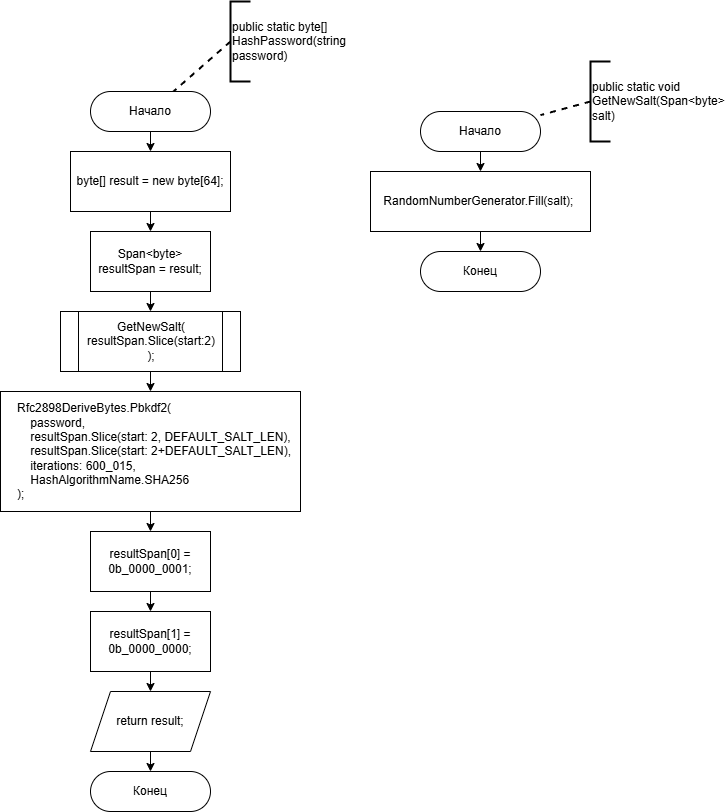

The diagram above was exported from draw.io. Its source (the exported page's mxGraphModel, read from the mxfile embedded in the PNG):
<mxGraphModel dx="637" dy="2739" grid="1" gridSize="10" guides="1" tooltips="1" connect="1" arrows="1" fold="1" page="1" pageScale="1" pageWidth="850" pageHeight="1100" math="0" shadow="0">
  <root>
    <mxCell id="0" />
    <mxCell id="1" parent="0" />
    <mxCell id="18" style="edgeStyle=none;html=1;exitX=0.5;exitY=1;exitDx=0;exitDy=0;" edge="1" parent="1" source="2" target="4">
      <mxGeometry relative="1" as="geometry" />
    </mxCell>
    <mxCell id="2" value="Начало" style="rounded=1;whiteSpace=wrap;html=1;arcSize=50;" vertex="1" parent="1">
      <mxGeometry x="180" y="90" width="120" height="40" as="geometry" />
    </mxCell>
    <mxCell id="19" style="edgeStyle=none;html=1;" edge="1" parent="1" source="4" target="5">
      <mxGeometry relative="1" as="geometry" />
    </mxCell>
    <mxCell id="4" value="byte[] result = new byte[64];" style="rounded=0;whiteSpace=wrap;html=1;" vertex="1" parent="1">
      <mxGeometry x="160" y="150" width="160" height="60" as="geometry" />
    </mxCell>
    <mxCell id="20" style="edgeStyle=none;html=1;exitX=0.5;exitY=1;exitDx=0;exitDy=0;" edge="1" parent="1" source="5" target="7">
      <mxGeometry relative="1" as="geometry" />
    </mxCell>
    <mxCell id="5" value="Span&amp;lt;byte&amp;gt; resultSpan = result;" style="rounded=0;whiteSpace=wrap;html=1;" vertex="1" parent="1">
      <mxGeometry x="180" y="230" width="120" height="60" as="geometry" />
    </mxCell>
    <mxCell id="22" style="edgeStyle=none;html=1;" edge="1" parent="1" source="7" target="14">
      <mxGeometry relative="1" as="geometry" />
    </mxCell>
    <mxCell id="7" value="GetNewSalt( resultSpan.Slice(start:2) &lt;br&gt;);" style="shape=process;whiteSpace=wrap;html=1;backgroundOutline=1;" vertex="1" parent="1">
      <mxGeometry x="150" y="310" width="180" height="60" as="geometry" />
    </mxCell>
    <mxCell id="12" style="edgeStyle=none;html=1;" edge="1" parent="1" source="8" target="10">
      <mxGeometry relative="1" as="geometry" />
    </mxCell>
    <mxCell id="8" value="Начало" style="rounded=1;whiteSpace=wrap;html=1;arcSize=50;" vertex="1" parent="1">
      <mxGeometry x="510" y="110" width="120" height="40" as="geometry" />
    </mxCell>
    <mxCell id="13" style="edgeStyle=none;html=1;" edge="1" parent="1" source="10" target="11">
      <mxGeometry relative="1" as="geometry" />
    </mxCell>
    <mxCell id="10" value="RandomNumberGenerator.Fill(salt);&amp;nbsp;" style="rounded=0;whiteSpace=wrap;html=1;" vertex="1" parent="1">
      <mxGeometry x="460" y="170" width="220" height="60" as="geometry" />
    </mxCell>
    <mxCell id="11" value="Конец" style="rounded=1;whiteSpace=wrap;html=1;arcSize=50;" vertex="1" parent="1">
      <mxGeometry x="510" y="250" width="120" height="40" as="geometry" />
    </mxCell>
    <mxCell id="21" value="" style="edgeStyle=none;html=1;" edge="1" parent="1" source="14" target="15">
      <mxGeometry relative="1" as="geometry">
        <mxPoint x="240" y="560" as="targetPoint" />
      </mxGeometry>
    </mxCell>
    <mxCell id="14" value="&lt;div&gt;&lt;font color=&quot;#000000&quot;&gt;Rfc2898DeriveBytes.Pbkdf2(&lt;/font&gt;&lt;/div&gt;&lt;div&gt;&lt;font color=&quot;#000000&quot;&gt;&amp;nbsp; &amp;nbsp; password,&lt;/font&gt;&lt;/div&gt;&lt;div&gt;&lt;font color=&quot;#000000&quot;&gt;&amp;nbsp; &amp;nbsp; resultSpan.Slice(start: 2, DEFAULT_SALT_LEN),&lt;/font&gt;&lt;/div&gt;&lt;div&gt;&lt;font color=&quot;#000000&quot;&gt;&amp;nbsp; &amp;nbsp; resultSpan.Slice(start: 2+DEFAULT_SALT_LEN),&lt;/font&gt;&lt;/div&gt;&lt;div&gt;&lt;font color=&quot;#000000&quot;&gt;&amp;nbsp; &amp;nbsp; iterations: 600_015,&lt;/font&gt;&lt;/div&gt;&lt;div&gt;&lt;font color=&quot;#000000&quot;&gt;&amp;nbsp; &amp;nbsp; HashAlgorithmName.SHA256&lt;/font&gt;&lt;/div&gt;&lt;div&gt;&lt;font color=&quot;#000000&quot;&gt;);&lt;/font&gt;&lt;/div&gt;" style="rounded=0;whiteSpace=wrap;html=1;align=left;spacingLeft=15;" vertex="1" parent="1">
      <mxGeometry x="90" y="390" width="300" height="120" as="geometry" />
    </mxCell>
    <mxCell id="23" style="edgeStyle=none;html=1;" edge="1" parent="1" source="15" target="16">
      <mxGeometry relative="1" as="geometry" />
    </mxCell>
    <mxCell id="15" value="resultSpan[0] = 0b_0000_0001;" style="rounded=0;whiteSpace=wrap;html=1;" vertex="1" parent="1">
      <mxGeometry x="180" y="530" width="120" height="60" as="geometry" />
    </mxCell>
    <mxCell id="24" style="edgeStyle=none;html=1;" edge="1" parent="1" source="26" target="17">
      <mxGeometry relative="1" as="geometry" />
    </mxCell>
    <mxCell id="16" value="resultSpan[1] = 0b_0000_0000;" style="rounded=0;whiteSpace=wrap;html=1;" vertex="1" parent="1">
      <mxGeometry x="180" y="610" width="120" height="60" as="geometry" />
    </mxCell>
    <mxCell id="17" value="Конец" style="rounded=1;whiteSpace=wrap;html=1;arcSize=50;" vertex="1" parent="1">
      <mxGeometry x="180" y="770" width="120" height="40" as="geometry" />
    </mxCell>
    <mxCell id="25" value="" style="edgeStyle=none;html=1;" edge="1" parent="1" source="16" target="26">
      <mxGeometry relative="1" as="geometry">
        <mxPoint x="240" y="670" as="sourcePoint" />
        <mxPoint x="240" y="780" as="targetPoint" />
      </mxGeometry>
    </mxCell>
    <mxCell id="26" value="&lt;span style=&quot;color: rgb(0, 0, 0);&quot;&gt;return result;&lt;/span&gt;" style="shape=parallelogram;perimeter=parallelogramPerimeter;whiteSpace=wrap;html=1;fixedSize=1;" vertex="1" parent="1">
      <mxGeometry x="180" y="690" width="120" height="60" as="geometry" />
    </mxCell>
    <mxCell id="27" value="" style="endArrow=none;dashed=1;html=1;strokeWidth=2;exitX=0;exitY=0.5;exitDx=0;exitDy=0;exitPerimeter=0;" edge="1" parent="1" source="28" target="2">
      <mxGeometry width="50" height="50" relative="1" as="geometry">
        <mxPoint x="80" y="120" as="sourcePoint" />
        <mxPoint x="140" y="80" as="targetPoint" />
      </mxGeometry>
    </mxCell>
    <mxCell id="28" value="&lt;span style=&quot;color: rgb(0, 0, 0); text-align: center; text-wrap-mode: wrap;&quot;&gt;public static byte[] HashPassword(string password)&lt;/span&gt;" style="strokeWidth=2;html=1;shape=mxgraph.flowchart.annotation_1;align=left;pointerEvents=1;" vertex="1" parent="1">
      <mxGeometry x="320" width="20" height="80" as="geometry" />
    </mxCell>
    <mxCell id="30" value="" style="endArrow=none;dashed=1;html=1;strokeWidth=2;exitX=0;exitY=0.5;exitDx=0;exitDy=0;exitPerimeter=0;" edge="1" parent="1" source="31" target="8">
      <mxGeometry width="50" height="50" relative="1" as="geometry">
        <mxPoint x="407" y="20" as="sourcePoint" />
        <mxPoint x="590" y="-10" as="targetPoint" />
      </mxGeometry>
    </mxCell>
    <mxCell id="31" value="&lt;span style=&quot;color: rgb(0, 0, 0); text-align: center; text-wrap-mode: wrap;&quot;&gt;public static void GetNewSalt(Span&amp;lt;byte&amp;gt; salt)&lt;/span&gt;" style="strokeWidth=2;html=1;shape=mxgraph.flowchart.annotation_1;align=left;pointerEvents=1;" vertex="1" parent="1">
      <mxGeometry x="680" y="60" width="20" height="80" as="geometry" />
    </mxCell>
  </root>
</mxGraphModel>